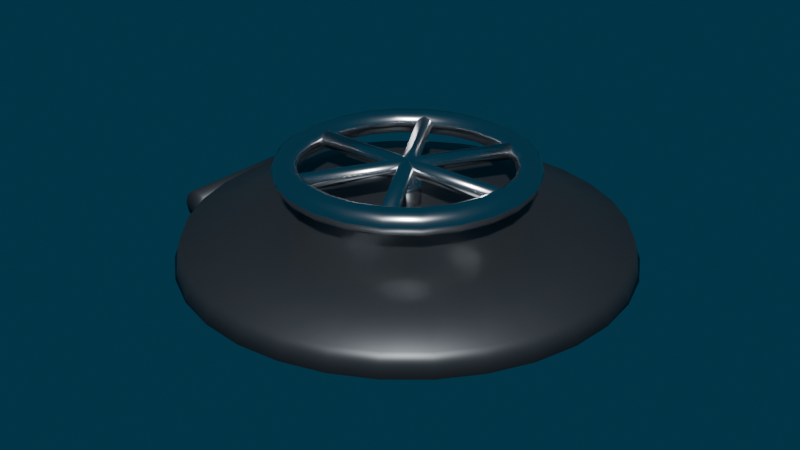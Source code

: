 # Source: SubHatchLid.blend  (saved by Blender 5.2.45; exported with 4.5.12 LTS)
import bpy
from mathutils import Matrix  # noqa: F401  (used for matrix-valued properties, if any)

bpy.ops.wm.read_factory_settings(use_empty=True)
scene = bpy.context.scene
scene.name = 'Scene'

# ---- collections
col_subhatchlid = bpy.data.collections.new('SubHatchLid'); scene.collection.children.link(col_subhatchlid)

# ---- materials (node trees are filled in below, after node groups)
mat_m_sub_metal = bpy.data.materials.new('M_Sub_Metal')
mat_m_sub_metal.diffuse_color = (0.12, 0.13, 0.14, 1.0)
mat_m_sub_chrome = bpy.data.materials.new('M_Sub_Chrome')
mat_m_sub_chrome.diffuse_color = (0.85, 0.85, 0.87, 1.0)

# ---- material node trees
mat_m_sub_metal.use_nodes = True; mat_m_sub_metal.node_tree.nodes.clear()
_N = mat_m_sub_metal.node_tree.nodes; _L = mat_m_sub_metal.node_tree.links
n0 = _N.new('ShaderNodeBsdfPrincipled'); n0.name = 'Principled BSDF'; n0.location = (-200, 100)
n0.inputs[0].default_value = (0.12, 0.13, 0.14, 1.0)
n0.inputs[1].default_value = 0.8
n0.inputs[2].default_value = 0.45
n0.inputs[10].default_value = 0.005
n1 = _N.new('ShaderNodeOutputMaterial'); n1.name = 'Material Output'; n1.location = (200, 100)
_L.new(n0.outputs[0], n1.inputs[0])
n1.is_active_output = True
mat_m_sub_chrome.use_nodes = True; mat_m_sub_chrome.node_tree.nodes.clear()
_N = mat_m_sub_chrome.node_tree.nodes; _L = mat_m_sub_chrome.node_tree.links
n0 = _N.new('ShaderNodeBsdfPrincipled'); n0.name = 'Principled BSDF'; n0.location = (-200, 100)
n0.inputs[0].default_value = (0.85, 0.85, 0.87, 1.0)
n0.inputs[1].default_value = 1.0
n0.inputs[2].default_value = 0.2
n0.inputs[10].default_value = 0.005
n1 = _N.new('ShaderNodeOutputMaterial'); n1.name = 'Material Output'; n1.location = (200, 100)
_L.new(n0.outputs[0], n1.inputs[0])
n1.is_active_output = True

# ---- world
world_world = bpy.data.worlds.new('World'); scene.world = world_world
world_world.use_nodes = True; world_world.node_tree.nodes.clear()
_N = world_world.node_tree.nodes; _L = world_world.node_tree.links
n0 = _N.new('ShaderNodeOutputWorld'); n0.name = 'World Output'; n0.location = (200, 100)
n1 = _N.new('ShaderNodeBackground'); n1.name = 'Background'; n1.location = (-200, 100)
n1.inputs[0].default_value = (0.005, 0.04, 0.07, 1.0)
_L.new(n1.outputs[0], n0.inputs[0])
n0.is_active_output = True
world_world.color = (0.05088, 0.05088, 0.05088)
world_world.sun_shadow_jitter_overblur = 0.0

# ---- meshes
me_hl_lid = bpy.data.meshes.new('HL_Lid')
me_hl_lid.from_pydata([(0.31, 0.0, 0.0), (0.62, 0.0, 0.0), (0.61, 0.0, 0.03), (0.51, 0.0, 0.06), (0.31, 0.0, 0.07), (0.614, 0.06048, 0.0), (0.6042, 0.05853, 0.03), (0.5062, 0.03902, 0.06), (0.5964, 0.1186, 0.0), (0.5872, 0.1148, 0.03), (0.4948, 0.07654, 0.06), (0.5678, 0.1722, 0.0), (0.5594, 0.1667, 0.03), (0.4763, 0.1111, 0.06), (0.5292, 0.2192, 0.0), (0.5221, 0.2121, 0.03), (0.4514, 0.1414, 0.06), (0.4822, 0.2578, 0.0), (0.4767, 0.2494, 0.03), (0.4211, 0.1663, 0.06), (0.4286, 0.2864, 0.0), (0.4248, 0.2772, 0.03), (0.3865, 0.1848, 0.06), (0.3705, 0.304, 0.0), (0.3685, 0.2942, 0.03), (0.349, 0.1962, 0.06), (0.31, 0.31, 0.0), (0.31, 0.3, 0.03), (0.31, 0.2, 0.06), (0.2495, 0.304, 0.0), (0.2515, 0.2942, 0.03), (0.271, 0.1962, 0.06), (0.1914, 0.2864, 0.0), (0.1952, 0.2772, 0.03), (0.2335, 0.1848, 0.06), (0.1378, 0.2578, 0.0), (0.1433, 0.2494, 0.03), (0.1989, 0.1663, 0.06), (0.0908, 0.2192, 0.0), (0.09787, 0.2121, 0.03), (0.1686, 0.1414, 0.06), (0.05224, 0.1722, 0.0), (0.06056, 0.1667, 0.03), (0.1437, 0.1111, 0.06), (0.0236, 0.1186, 0.0), (0.03284, 0.1148, 0.03), (0.1252, 0.07654, 0.06), (0.005957, 0.06048, 0.0), (0.01576, 0.05853, 0.03), (0.1138, 0.03902, 0.06), (0.0, -2.71e-08, 0.0), (0.01, -2.623e-08, 0.03), (0.11, -1.748e-08, 0.06), (0.005957, -0.06048, 0.0), (0.01576, -0.05853, 0.03), (0.1138, -0.03902, 0.06), (0.0236, -0.1186, 0.0), (0.03284, -0.1148, 0.03), (0.1252, -0.07654, 0.06), (0.05224, -0.1722, 0.0), (0.06056, -0.1667, 0.03), (0.1437, -0.1111, 0.06), (0.0908, -0.2192, 0.0), (0.09787, -0.2121, 0.03), (0.1686, -0.1414, 0.06), (0.1378, -0.2578, 0.0), (0.1433, -0.2494, 0.03), (0.1989, -0.1663, 0.06), (0.1914, -0.2864, 0.0), (0.1952, -0.2772, 0.03), (0.2335, -0.1848, 0.06), (0.2495, -0.304, 0.0), (0.2515, -0.2942, 0.03), (0.271, -0.1962, 0.06), (0.31, -0.31, 0.0), (0.31, -0.3, 0.03), (0.31, -0.2, 0.06), (0.3705, -0.304, 0.0), (0.3685, -0.2942, 0.03), (0.349, -0.1962, 0.06), (0.4286, -0.2864, 0.0), (0.4248, -0.2772, 0.03), (0.3865, -0.1848, 0.06), (0.4822, -0.2578, 0.0), (0.4767, -0.2494, 0.03), (0.4211, -0.1663, 0.06), (0.5292, -0.2192, 0.0), (0.5221, -0.2121, 0.03), (0.4514, -0.1414, 0.06), (0.5678, -0.1722, 0.0), (0.5594, -0.1667, 0.03), (0.4763, -0.1111, 0.06), (0.5964, -0.1186, 0.0), (0.5872, -0.1148, 0.03), (0.4948, -0.07654, 0.06), (0.614, -0.06048, 0.0), (0.6042, -0.05853, 0.03), (0.5062, -0.03902, 0.06)], [], [(3, 7, 4), (1, 5, 6, 2), (2, 6, 7, 3), (0, 5, 1), (5, 8, 9, 6), (6, 9, 10, 7), (0, 8, 5), (7, 10, 4), (10, 13, 4), (8, 11, 12, 9), (9, 12, 13, 10), (0, 11, 8), (13, 16, 4), (11, 14, 15, 12), (12, 15, 16, 13), (0, 14, 11), (16, 19, 4), (14, 17, 18, 15), (15, 18, 19, 16), (0, 17, 14), (19, 22, 4), (17, 20, 21, 18), (18, 21, 22, 19), (0, 20, 17), (0, 23, 20), (22, 25, 4), (20, 23, 24, 21), (21, 24, 25, 22), (24, 27, 28, 25), (0, 26, 23), (25, 28, 4), (23, 26, 27, 24), (27, 30, 31, 28), (0, 29, 26), (28, 31, 4), (26, 29, 30, 27), (30, 33, 34, 31), (0, 32, 29), (31, 34, 4), (29, 32, 33, 30), (33, 36, 37, 34), (0, 35, 32), (34, 37, 4), (32, 35, 36, 33), (36, 39, 40, 37), (0, 38, 35), (37, 40, 4), (35, 38, 39, 36), (38, 41, 42, 39), (39, 42, 43, 40), (0, 41, 38), (40, 43, 4), (43, 46, 4), (41, 44, 45, 42), (42, 45, 46, 43), (0, 44, 41), (46, 49, 4), (44, 47, 48, 45), (45, 48, 49, 46), (0, 47, 44), (49, 52, 4), (47, 50, 51, 48), (48, 51, 52, 49), (0, 50, 47), (52, 55, 4), (50, 53, 54, 51), (51, 54, 55, 52), (0, 53, 50), (0, 56, 53), (55, 58, 4), (53, 56, 57, 54), (54, 57, 58, 55), (57, 60, 61, 58), (0, 59, 56), (58, 61, 4), (56, 59, 60, 57), (60, 63, 64, 61), (0, 62, 59), (61, 64, 4), (59, 62, 63, 60), (63, 66, 67, 64), (0, 65, 62), (64, 67, 4), (62, 65, 66, 63), (66, 69, 70, 67), (0, 68, 65), (67, 70, 4), (65, 68, 69, 66), (69, 72, 73, 70), (0, 71, 68), (70, 73, 4), (68, 71, 72, 69), (71, 74, 75, 72), (72, 75, 76, 73), (0, 74, 71), (73, 76, 4), (76, 79, 4), (74, 77, 78, 75), (75, 78, 79, 76), (0, 77, 74), (79, 82, 4), (77, 80, 81, 78), (78, 81, 82, 79), (0, 80, 77), (82, 85, 4), (80, 83, 84, 81), (81, 84, 85, 82), (0, 83, 80), (85, 88, 4), (83, 86, 87, 84), (84, 87, 88, 85), (0, 86, 83), (0, 89, 86), (88, 91, 4), (86, 89, 90, 87), (87, 90, 91, 88), (90, 93, 94, 91), (0, 92, 89), (91, 94, 4), (89, 92, 93, 90), (93, 96, 97, 94), (0, 95, 92), (94, 97, 4), (92, 95, 96, 93), (96, 2, 3, 97), (0, 1, 95), (97, 3, 4), (95, 1, 2, 96)])
me_hl_lid.polygons.foreach_set('use_smooth', [True] * 128)
me_hl_lid.materials.append(mat_m_sub_metal)
me_hl_lid.update()
me_hl_wheel = bpy.data.meshes.new('HL_Wheel')
me_hl_wheel.from_pydata([(0.488, 0.0, 0.12), (0.4827, 0.0, 0.1327), (0.47, 0.0, 0.138), (0.4573, 0.0, 0.1327), (0.452, 0.0, 0.12), (0.4573, 0.0, 0.1073), (0.47, 0.0, 0.102), (0.4768, 0.04471, 0.1327), (0.4645, 0.04141, 0.138), (0.4523, 0.03812, 0.1327), (0.4472, 0.03675, 0.12), (0.4523, 0.03812, 0.1073), (0.4645, 0.04141, 0.102), (0.4768, 0.04471, 0.1073), (0.4819, 0.04607, 0.12), (0.4642, 0.089, 0.12), (0.4596, 0.08636, 0.1327), (0.4486, 0.08, 0.138), (0.4375, 0.07364, 0.1327), (0.433, 0.071, 0.12), (0.4375, 0.07364, 0.1073), (0.4486, 0.08, 0.102), (0.4596, 0.08636, 0.1073), (0.4321, 0.1221, 0.1327), (0.4231, 0.1131, 0.138), (0.4141, 0.1041, 0.1327), (0.4104, 0.1004, 0.12), (0.4141, 0.1041, 0.1073), (0.4231, 0.1131, 0.102), (0.4321, 0.1221, 0.1073), (0.4359, 0.1259, 0.12), (0.3964, 0.1496, 0.1327), (0.39, 0.1386, 0.138), (0.3836, 0.1275, 0.1327), (0.381, 0.123, 0.12), (0.3836, 0.1275, 0.1073), (0.39, 0.1386, 0.102), (0.3964, 0.1496, 0.1073), (0.399, 0.1542, 0.12), (0.3547, 0.1668, 0.1327), (0.3514, 0.1545, 0.138), (0.3481, 0.1423, 0.1327), (0.3468, 0.1372, 0.12), (0.3481, 0.1423, 0.1073), (0.3514, 0.1545, 0.102), (0.3547, 0.1668, 0.1073), (0.3561, 0.1719, 0.12), (0.31, 0.178, 0.12), (0.31, 0.1727, 0.1327), (0.31, 0.16, 0.138), (0.31, 0.1473, 0.1327), (0.31, 0.142, 0.12), (0.31, 0.1473, 0.1073), (0.31, 0.16, 0.102), (0.31, 0.1727, 0.1073), (0.2653, 0.1668, 0.1327), (0.2686, 0.1545, 0.138), (0.2719, 0.1423, 0.1327), (0.2732, 0.1372, 0.12), (0.2719, 0.1423, 0.1073), (0.2686, 0.1545, 0.102), (0.2653, 0.1668, 0.1073), (0.2639, 0.1719, 0.12), (0.2236, 0.1496, 0.1327), (0.23, 0.1386, 0.138), (0.2364, 0.1275, 0.1327), (0.239, 0.123, 0.12), (0.2364, 0.1275, 0.1073), (0.23, 0.1386, 0.102), (0.2236, 0.1496, 0.1073), (0.221, 0.1542, 0.12), (0.1879, 0.1221, 0.1327), (0.1969, 0.1131, 0.138), (0.2059, 0.1041, 0.1327), (0.2096, 0.1004, 0.12), (0.2059, 0.1041, 0.1073), (0.1969, 0.1131, 0.102), (0.1879, 0.1221, 0.1073), (0.1841, 0.1259, 0.12), (0.1604, 0.08636, 0.1327), (0.1714, 0.08, 0.138), (0.1825, 0.07364, 0.1327), (0.187, 0.071, 0.12), (0.1825, 0.07364, 0.1073), (0.1714, 0.08, 0.102), (0.1604, 0.08636, 0.1073), (0.1558, 0.089, 0.12), (0.1381, 0.04607, 0.12), (0.1432, 0.04471, 0.1327), (0.1555, 0.04141, 0.138), (0.1677, 0.03812, 0.1327), (0.1728, 0.03675, 0.12), (0.1677, 0.03812, 0.1073), (0.1555, 0.04141, 0.102), (0.1432, 0.04471, 0.1073), (0.132, -1.556e-08, 0.12), (0.1373, -1.51e-08, 0.1327), (0.15, -1.399e-08, 0.138), (0.1627, -1.287e-08, 0.1327), (0.168, -1.241e-08, 0.12), (0.1627, -1.287e-08, 0.1073), (0.15, -1.399e-08, 0.102), (0.1373, -1.51e-08, 0.1073), (0.1381, -0.04607, 0.12), (0.1432, -0.04471, 0.1327), (0.1555, -0.04141, 0.138), (0.1677, -0.03812, 0.1327), (0.1728, -0.03675, 0.12), (0.1677, -0.03812, 0.1073), (0.1555, -0.04141, 0.102), (0.1432, -0.04471, 0.1073), (0.1558, -0.089, 0.12), (0.1604, -0.08636, 0.1327), (0.1714, -0.08, 0.138), (0.1825, -0.07364, 0.1327), (0.187, -0.071, 0.12), (0.1825, -0.07364, 0.1073), (0.1714, -0.08, 0.102), (0.1604, -0.08636, 0.1073), (0.1879, -0.1221, 0.1327), (0.1969, -0.1131, 0.138), (0.2059, -0.1041, 0.1327), (0.2096, -0.1004, 0.12), (0.2059, -0.1041, 0.1073), (0.1969, -0.1131, 0.102), (0.1879, -0.1221, 0.1073), (0.1841, -0.1259, 0.12), (0.2236, -0.1496, 0.1327), (0.23, -0.1386, 0.138), (0.2364, -0.1275, 0.1327), (0.239, -0.123, 0.12), (0.2364, -0.1275, 0.1073), (0.23, -0.1386, 0.102), (0.2236, -0.1496, 0.1073), (0.221, -0.1542, 0.12), (0.2639, -0.1719, 0.12), (0.2653, -0.1668, 0.1327), (0.2686, -0.1545, 0.138), (0.2719, -0.1423, 0.1327), (0.2732, -0.1372, 0.12), (0.2719, -0.1423, 0.1073), (0.2686, -0.1545, 0.102), (0.2653, -0.1668, 0.1073), (0.31, -0.178, 0.12), (0.31, -0.1727, 0.1327), (0.31, -0.16, 0.138), (0.31, -0.1473, 0.1327), (0.31, -0.142, 0.12), (0.31, -0.1473, 0.1073), (0.31, -0.16, 0.102), (0.31, -0.1727, 0.1073), (0.3547, -0.1668, 0.1327), (0.3514, -0.1545, 0.138), (0.3481, -0.1423, 0.1327), (0.3468, -0.1372, 0.12), (0.3481, -0.1423, 0.1073), (0.3514, -0.1545, 0.102), (0.3547, -0.1668, 0.1073), (0.3561, -0.1719, 0.12), (0.3964, -0.1496, 0.1327), (0.39, -0.1386, 0.138), (0.3836, -0.1275, 0.1327), (0.381, -0.123, 0.12), (0.3836, -0.1275, 0.1073), (0.39, -0.1386, 0.102), (0.3964, -0.1496, 0.1073), (0.399, -0.1542, 0.12), (0.4321, -0.1221, 0.1327), (0.4231, -0.1131, 0.138), (0.4141, -0.1041, 0.1327), (0.4104, -0.1004, 0.12), (0.4141, -0.1041, 0.1073), (0.4231, -0.1131, 0.102), (0.4321, -0.1221, 0.1073), (0.4359, -0.1259, 0.12), (0.4642, -0.089, 0.12), (0.4596, -0.08636, 0.1327), (0.4486, -0.08, 0.138), (0.4375, -0.07364, 0.1327), (0.433, -0.071, 0.12), (0.4375, -0.07364, 0.1073), (0.4486, -0.08, 0.102), (0.4596, -0.08636, 0.1073), (0.4819, -0.04607, 0.12), (0.4768, -0.04471, 0.1327), (0.4645, -0.04141, 0.138), (0.4523, -0.03812, 0.1327), (0.4472, -0.03675, 0.12), (0.4523, -0.03812, 0.1073), (0.4645, -0.04141, 0.102), (0.4768, -0.04471, 0.1073), (0.4827, 3.02e-08, 0.1073)], [], [(5, 11, 12, 6), (3, 9, 10, 4), (1, 7, 8, 2), (6, 12, 13, 191), (4, 10, 11, 5), (2, 8, 9, 3), (0, 14, 7, 1), (191, 13, 14, 0), (12, 21, 22, 13), (10, 19, 20, 11), (8, 17, 18, 9), (14, 15, 16, 7), (13, 22, 15, 14), (11, 20, 21, 12), (9, 18, 19, 10), (7, 16, 17, 8), (17, 24, 25, 18), (15, 30, 23, 16), (22, 29, 30, 15), (20, 27, 28, 21), (18, 25, 26, 19), (16, 23, 24, 17), (21, 28, 29, 22), (19, 26, 27, 20), (29, 37, 38, 30), (27, 35, 36, 28), (25, 33, 34, 26), (23, 31, 32, 24), (28, 36, 37, 29), (26, 34, 35, 27), (24, 32, 33, 25), (30, 38, 31, 23), (31, 39, 40, 32), (36, 44, 45, 37), (34, 42, 43, 35), (32, 40, 41, 33), (38, 46, 39, 31), (37, 45, 46, 38), (35, 43, 44, 36), (33, 41, 42, 34), (44, 53, 54, 45), (42, 51, 52, 43), (40, 49, 50, 41), (46, 47, 48, 39), (45, 54, 47, 46), (43, 52, 53, 44), (41, 50, 51, 42), (39, 48, 49, 40), (47, 62, 55, 48), (54, 61, 62, 47), (52, 59, 60, 53), (50, 57, 58, 51), (48, 55, 56, 49), (53, 60, 61, 54), (51, 58, 59, 52), (49, 56, 57, 50), (59, 67, 68, 60), (57, 65, 66, 58), (55, 63, 64, 56), (60, 68, 69, 61), (58, 66, 67, 59), (56, 64, 65, 57), (62, 70, 63, 55), (61, 69, 70, 62), (68, 76, 77, 69), (66, 74, 75, 67), (64, 72, 73, 65), (70, 78, 71, 63), (69, 77, 78, 70), (67, 75, 76, 68), (65, 73, 74, 66), (63, 71, 72, 64), (74, 82, 83, 75), (72, 80, 81, 73), (78, 86, 79, 71), (77, 85, 86, 78), (75, 83, 84, 76), (73, 81, 82, 74), (71, 79, 80, 72), (76, 84, 85, 77), (85, 94, 87, 86), (83, 92, 93, 84), (81, 90, 91, 82), (79, 88, 89, 80), (84, 93, 94, 85), (82, 91, 92, 83), (80, 89, 90, 81), (86, 87, 88, 79), (90, 98, 99, 91), (88, 96, 97, 89), (93, 101, 102, 94), (91, 99, 100, 92), (89, 97, 98, 90), (87, 95, 96, 88), (94, 102, 95, 87), (92, 100, 101, 93), (101, 109, 110, 102), (99, 107, 108, 100), (97, 105, 106, 98), (95, 103, 104, 96), (102, 110, 103, 95), (100, 108, 109, 101), (98, 106, 107, 99), (96, 104, 105, 97), (105, 113, 114, 106), (103, 111, 112, 104), (110, 118, 111, 103), (108, 116, 117, 109), (106, 114, 115, 107), (104, 112, 113, 105), (109, 117, 118, 110), (107, 115, 116, 108), (118, 125, 126, 111), (116, 123, 124, 117), (114, 121, 122, 115), (112, 119, 120, 113), (117, 124, 125, 118), (115, 122, 123, 116), (113, 120, 121, 114), (111, 126, 119, 112), (119, 127, 128, 120), (124, 132, 133, 125), (122, 130, 131, 123), (120, 128, 129, 121), (126, 134, 127, 119), (125, 133, 134, 126), (123, 131, 132, 124), (121, 129, 130, 122), (132, 141, 142, 133), (130, 139, 140, 131), (128, 137, 138, 129), (134, 135, 136, 127), (133, 142, 135, 134), (131, 140, 141, 132), (129, 138, 139, 130), (127, 136, 137, 128), (135, 143, 144, 136), (142, 150, 143, 135), (140, 148, 149, 141), (138, 146, 147, 139), (136, 144, 145, 137), (141, 149, 150, 142), (139, 147, 148, 140), (137, 145, 146, 138), (148, 155, 156, 149), (146, 153, 154, 147), (144, 151, 152, 145), (149, 156, 157, 150), (147, 154, 155, 148), (145, 152, 153, 146), (143, 158, 151, 144), (150, 157, 158, 143), (156, 164, 165, 157), (154, 162, 163, 155), (152, 160, 161, 153), (158, 166, 159, 151), (157, 165, 166, 158), (155, 163, 164, 156), (153, 161, 162, 154), (151, 159, 160, 152), (162, 170, 171, 163), (160, 168, 169, 161), (166, 174, 167, 159), (165, 173, 174, 166), (163, 171, 172, 164), (161, 169, 170, 162), (159, 167, 168, 160), (164, 172, 173, 165), (173, 182, 175, 174), (171, 180, 181, 172), (169, 178, 179, 170), (167, 176, 177, 168), (172, 181, 182, 173), (170, 179, 180, 171), (168, 177, 178, 169), (174, 175, 176, 167), (178, 186, 187, 179), (176, 184, 185, 177), (181, 189, 190, 182), (179, 187, 188, 180), (177, 185, 186, 178), (175, 183, 184, 176), (182, 190, 183, 175), (180, 188, 189, 181), (189, 6, 191, 190), (187, 4, 5, 188), (185, 2, 3, 186), (183, 0, 1, 184), (190, 191, 0, 183), (188, 5, 6, 189), (186, 3, 4, 187), (184, 1, 2, 185)])
me_hl_wheel.polygons.foreach_set('use_smooth', [True] * 192)
me_hl_wheel.materials.append(mat_m_sub_chrome)
me_hl_wheel.update()
me_hl_spoke_0 = bpy.data.meshes.new('HL_Spoke_0')
me_hl_spoke_0.from_pydata([(0.15, 0.012, 0.12), (0.47, 0.012, 0.12), (0.15, 0.008485, 0.1115), (0.47, 0.008485, 0.1115), (0.15, 0.0, 0.108), (0.47, 0.0, 0.108), (0.15, -0.008485, 0.1115), (0.47, -0.008485, 0.1115), (0.15, -0.012, 0.12), (0.47, -0.012, 0.12), (0.15, -0.008485, 0.1285), (0.47, -0.008485, 0.1285), (0.15, 0.0, 0.132), (0.47, 0.0, 0.132), (0.15, 0.008485, 0.1285), (0.47, 0.008485, 0.1285)], [], [(0, 1, 3, 2), (2, 3, 5, 4), (4, 5, 7, 6), (6, 7, 9, 8), (8, 9, 11, 10), (10, 11, 13, 12), (3, 1, 15, 13, 11, 9, 7, 5), (12, 13, 15, 14), (14, 15, 1, 0), (0, 2, 4, 6, 8, 10, 12, 14)])
me_hl_spoke_0.polygons.foreach_set('use_smooth', [True] * 10)
me_hl_spoke_0.materials.append(mat_m_sub_chrome)
me_hl_spoke_0.update()
me_hl_spoke_1 = bpy.data.meshes.new('HL_Spoke_1')
me_hl_spoke_1.from_pydata([(0.2196, -0.1326, 0.12), (0.3796, 0.1446, 0.12), (0.2227, -0.1343, 0.1115), (0.3827, 0.1428, 0.1115), (0.23, -0.1386, 0.108), (0.39, 0.1386, 0.108), (0.2373, -0.1428, 0.1115), (0.3973, 0.1343, 0.1115), (0.2404, -0.1446, 0.12), (0.4004, 0.1326, 0.12), (0.2373, -0.1428, 0.1285), (0.3973, 0.1343, 0.1285), (0.23, -0.1386, 0.132), (0.39, 0.1386, 0.132), (0.2227, -0.1343, 0.1285), (0.3827, 0.1428, 0.1285)], [], [(0, 1, 3, 2), (2, 3, 5, 4), (4, 5, 7, 6), (6, 7, 9, 8), (8, 9, 11, 10), (10, 11, 13, 12), (3, 1, 15, 13, 11, 9, 7, 5), (12, 13, 15, 14), (14, 15, 1, 0), (0, 2, 4, 6, 8, 10, 12, 14)])
me_hl_spoke_1.polygons.foreach_set('use_smooth', [True] * 10)
me_hl_spoke_1.materials.append(mat_m_sub_chrome)
me_hl_spoke_1.update()
me_hl_spoke_2 = bpy.data.meshes.new('HL_Spoke_2')
me_hl_spoke_2.from_pydata([(0.3796, -0.1446, 0.12), (0.2196, 0.1326, 0.12), (0.3827, -0.1428, 0.1115), (0.2227, 0.1343, 0.1115), (0.39, -0.1386, 0.108), (0.23, 0.1386, 0.108), (0.3973, -0.1343, 0.1115), (0.2373, 0.1428, 0.1115), (0.4004, -0.1326, 0.12), (0.2404, 0.1446, 0.12), (0.3973, -0.1343, 0.1285), (0.2373, 0.1428, 0.1285), (0.39, -0.1386, 0.132), (0.23, 0.1386, 0.132), (0.3827, -0.1428, 0.1285), (0.2227, 0.1343, 0.1285)], [], [(0, 1, 3, 2), (2, 3, 5, 4), (4, 5, 7, 6), (6, 7, 9, 8), (8, 9, 11, 10), (10, 11, 13, 12), (3, 1, 15, 13, 11, 9, 7, 5), (12, 13, 15, 14), (14, 15, 1, 0), (0, 2, 4, 6, 8, 10, 12, 14)])
me_hl_spoke_2.polygons.foreach_set('use_smooth', [True] * 10)
me_hl_spoke_2.materials.append(mat_m_sub_chrome)
me_hl_spoke_2.update()
me_hl_stem = bpy.data.meshes.new('HL_Stem')
me_hl_stem.from_pydata([(0.31, 0.02, 0.06), (0.31, 0.02, 0.12), (0.3218, 0.01618, 0.06), (0.3218, 0.01618, 0.12), (0.329, 0.00618, 0.06), (0.329, 0.00618, 0.12), (0.329, -0.00618, 0.06), (0.329, -0.00618, 0.12), (0.3218, -0.01618, 0.06), (0.3218, -0.01618, 0.12), (0.31, -0.02, 0.06), (0.31, -0.02, 0.12), (0.2982, -0.01618, 0.06), (0.2982, -0.01618, 0.12), (0.291, -0.00618, 0.06), (0.291, -0.00618, 0.12), (0.291, 0.00618, 0.06), (0.291, 0.00618, 0.12), (0.2982, 0.01618, 0.06), (0.2982, 0.01618, 0.12)], [], [(0, 1, 3, 2), (2, 3, 5, 4), (4, 5, 7, 6), (6, 7, 9, 8), (8, 9, 11, 10), (10, 11, 13, 12), (12, 13, 15, 14), (14, 15, 17, 16), (3, 1, 19, 17, 15, 13, 11, 9, 7, 5), (16, 17, 19, 18), (18, 19, 1, 0), (0, 2, 4, 6, 8, 10, 12, 14, 16, 18)])
me_hl_stem.polygons.foreach_set('use_smooth', [True] * 12)
me_hl_stem.materials.append(mat_m_sub_chrome)
me_hl_stem.update()
me_hl_innerhandle = bpy.data.meshes.new('HL_InnerHandle')
me_hl_innerhandle.from_pydata([(0.232, -0.08, 0.0), (0.2285, -0.08805, 0.002683), (0.22, -0.09138, 0.003795), (0.2115, -0.08805, 0.002683), (0.208, -0.08, 4.647e-19), (0.2115, -0.07195, -0.002683), (0.22, -0.06862, -0.003795), (0.2285, -0.07195, -0.002683), (0.232, -0.08593, -0.01778), (0.2285, -0.0941, -0.01548), (0.22, -0.09748, -0.01453), (0.2115, -0.0941, -0.01548), (0.208, -0.08593, -0.01778), (0.2115, -0.07776, -0.02007), (0.22, -0.07437, -0.02102), (0.2285, -0.07776, -0.02007), (0.232, -0.09185, -0.04222), (0.2285, -0.1003, -0.0434), (0.22, -0.1037, -0.04389), (0.2115, -0.1003, -0.0434), (0.208, -0.09185, -0.04222), (0.2115, -0.08345, -0.04104), (0.22, -0.07997, -0.04055), (0.2285, -0.08345, -0.04104), (0.232, -0.08, -0.06), (0.2285, -0.08324, -0.06784), (0.22, -0.08458, -0.07109), (0.2115, -0.08324, -0.06784), (0.208, -0.08, -0.06), (0.2115, -0.07676, -0.05216), (0.22, -0.07542, -0.04891), (0.2285, -0.07676, -0.05216), (0.232, -0.03259, -0.06667), (0.2285, -0.03309, -0.07514), (0.22, -0.0333, -0.07865), (0.2115, -0.03309, -0.07514), (0.208, -0.03259, -0.06667), (0.2115, -0.03209, -0.0582), (0.22, -0.03188, -0.05469), (0.2285, -0.03209, -0.0582), (0.232, 0.03259, -0.06667), (0.2285, 0.03309, -0.07514), (0.22, 0.0333, -0.07865), (0.2115, 0.03309, -0.07514), (0.208, 0.03259, -0.06667), (0.2115, 0.03209, -0.0582), (0.22, 0.03188, -0.05469), (0.2285, 0.03209, -0.0582), (0.232, 0.08, -0.06), (0.2285, 0.08324, -0.06784), (0.22, 0.08458, -0.07109), (0.2115, 0.08324, -0.06784), (0.208, 0.08, -0.06), (0.2115, 0.07676, -0.05216), (0.22, 0.07542, -0.04891), (0.2285, 0.07676, -0.05216), (0.232, 0.09185, -0.04222), (0.2285, 0.1003, -0.0434), (0.22, 0.1037, -0.04389), (0.2115, 0.1003, -0.0434), (0.208, 0.09185, -0.04222), (0.2115, 0.08345, -0.04104), (0.22, 0.07997, -0.04055), (0.2285, 0.08345, -0.04104), (0.232, 0.08593, -0.01778), (0.2285, 0.0941, -0.01548), (0.22, 0.09748, -0.01453), (0.2115, 0.0941, -0.01548), (0.208, 0.08593, -0.01778), (0.2115, 0.07776, -0.02007), (0.22, 0.07437, -0.02102), (0.2285, 0.07776, -0.02007), (0.232, 0.08, 0.0), (0.2285, 0.08805, 0.002683), (0.22, 0.09138, 0.003795), (0.2115, 0.08805, 0.002683), (0.208, 0.08, 4.647e-19), (0.2115, 0.07195, -0.002683), (0.22, 0.06862, -0.003795), (0.2285, 0.07195, -0.002683)], [], [(0, 1, 9, 8), (1, 2, 10, 9), (2, 3, 11, 10), (3, 4, 12, 11), (4, 5, 13, 12), (5, 6, 14, 13), (6, 7, 15, 14), (7, 0, 8, 15), (8, 9, 17, 16), (9, 10, 18, 17), (10, 11, 19, 18), (11, 12, 20, 19), (12, 13, 21, 20), (13, 14, 22, 21), (14, 15, 23, 22), (15, 8, 16, 23), (16, 17, 25, 24), (17, 18, 26, 25), (18, 19, 27, 26), (19, 20, 28, 27), (20, 21, 29, 28), (21, 22, 30, 29), (22, 23, 31, 30), (23, 16, 24, 31), (24, 25, 33, 32), (25, 26, 34, 33), (26, 27, 35, 34), (27, 28, 36, 35), (28, 29, 37, 36), (29, 30, 38, 37), (30, 31, 39, 38), (31, 24, 32, 39), (32, 33, 41, 40), (33, 34, 42, 41), (34, 35, 43, 42), (35, 36, 44, 43), (36, 37, 45, 44), (37, 38, 46, 45), (38, 39, 47, 46), (39, 32, 40, 47), (40, 41, 49, 48), (41, 42, 50, 49), (42, 43, 51, 50), (43, 44, 52, 51), (44, 45, 53, 52), (45, 46, 54, 53), (46, 47, 55, 54), (47, 40, 48, 55), (48, 49, 57, 56), (49, 50, 58, 57), (50, 51, 59, 58), (51, 52, 60, 59), (52, 53, 61, 60), (53, 54, 62, 61), (54, 55, 63, 62), (55, 48, 56, 63), (56, 57, 65, 64), (57, 58, 66, 65), (58, 59, 67, 66), (59, 60, 68, 67), (60, 61, 69, 68), (61, 62, 70, 69), (62, 63, 71, 70), (63, 56, 64, 71), (64, 65, 73, 72), (65, 66, 74, 73), (66, 67, 75, 74), (67, 68, 76, 75), (68, 69, 77, 76), (69, 70, 78, 77), (70, 71, 79, 78), (71, 64, 72, 79), (0, 7, 6, 5, 4, 3, 2, 1), (79, 72, 73, 74, 75, 76, 77, 78)])
me_hl_innerhandle.polygons.foreach_set('use_smooth', [True] * 74)
me_hl_innerhandle.materials.append(mat_m_sub_chrome)
me_hl_innerhandle.update()
me_hl_hinge = bpy.data.meshes.new('HL_Hinge')
me_hl_hinge.from_pydata([(0.0, 0.1, 0.025), (0.0, -0.1, 0.025), (0.0125, 0.1, 0.02165), (0.0125, -0.1, 0.02165), (0.02165, 0.1, 0.0125), (0.02165, -0.1, 0.0125), (0.025, 0.1, -7.55e-09), (0.025, -0.1, 7.55e-09), (0.02165, 0.1, -0.0125), (0.02165, -0.1, -0.0125), (0.0125, 0.1, -0.02165), (0.0125, -0.1, -0.02165), (0.0, 0.1, -0.025), (0.0, -0.1, -0.025), (-0.0125, 0.1, -0.02165), (-0.0125, -0.1, -0.02165), (-0.02165, 0.1, -0.0125), (-0.02165, -0.1, -0.0125), (-0.025, 0.1, -7.55e-09), (-0.025, -0.1, 7.55e-09), (-0.02165, 0.1, 0.0125), (-0.02165, -0.1, 0.0125), (-0.0125, 0.1, 0.02165), (-0.0125, -0.1, 0.02165)], [], [(0, 1, 3, 2), (2, 3, 5, 4), (4, 5, 7, 6), (6, 7, 9, 8), (8, 9, 11, 10), (10, 11, 13, 12), (12, 13, 15, 14), (14, 15, 17, 16), (16, 17, 19, 18), (18, 19, 21, 20), (3, 1, 23, 21, 19, 17, 15, 13, 11, 9, 7, 5), (20, 21, 23, 22), (22, 23, 1, 0), (0, 2, 4, 6, 8, 10, 12, 14, 16, 18, 20, 22)])
me_hl_hinge.polygons.foreach_set('use_smooth', [True] * 14)
me_hl_hinge.materials.append(mat_m_sub_metal)
me_hl_hinge.update()

# ---- objects
ob_hl_lid = bpy.data.objects.new('HL_Lid', me_hl_lid)
ob_hl_wheel = bpy.data.objects.new('HL_Wheel', me_hl_wheel)
ob_hl_spoke_0 = bpy.data.objects.new('HL_Spoke_0', me_hl_spoke_0)
ob_hl_spoke_1 = bpy.data.objects.new('HL_Spoke_1', me_hl_spoke_1)
ob_hl_spoke_2 = bpy.data.objects.new('HL_Spoke_2', me_hl_spoke_2)
ob_hl_stem = bpy.data.objects.new('HL_Stem', me_hl_stem)
ob_hl_innerhandle = bpy.data.objects.new('HL_InnerHandle', me_hl_innerhandle)
ob_hl_hinge = bpy.data.objects.new('HL_Hinge', me_hl_hinge)
ob_subhatchlid = bpy.data.objects.new('SubHatchLid', None)

# ---- transforms, parenting, visibility, modifiers, constraints
ob_hl_lid.parent = ob_subhatchlid
ob_hl_lid.location = (0.0, 0.0, 0.0)
ob_hl_wheel.parent = ob_subhatchlid
ob_hl_wheel.location = (0.0, 0.0, 0.0)
ob_hl_spoke_0.parent = ob_subhatchlid
ob_hl_spoke_0.location = (0.0, 0.0, 0.0)
ob_hl_spoke_1.parent = ob_subhatchlid
ob_hl_spoke_1.location = (0.0, 0.0, 0.0)
ob_hl_spoke_2.parent = ob_subhatchlid
ob_hl_spoke_2.location = (0.0, 0.0, 0.0)
ob_hl_stem.parent = ob_subhatchlid
ob_hl_stem.location = (0.0, 0.0, 0.0)
ob_hl_innerhandle.parent = ob_subhatchlid
ob_hl_innerhandle.location = (0.0, 0.0, 0.0)
ob_hl_hinge.parent = ob_subhatchlid
ob_hl_hinge.location = (0.0, 0.0, 0.0)
ob_subhatchlid.location = (0.0, 0.0, 0.0)

# ---- collection membership
col_subhatchlid.objects.link(ob_hl_lid)
col_subhatchlid.objects.link(ob_hl_wheel)
col_subhatchlid.objects.link(ob_hl_spoke_0)
col_subhatchlid.objects.link(ob_hl_spoke_1)
col_subhatchlid.objects.link(ob_hl_spoke_2)
col_subhatchlid.objects.link(ob_hl_stem)
col_subhatchlid.objects.link(ob_hl_innerhandle)
col_subhatchlid.objects.link(ob_hl_hinge)
col_subhatchlid.objects.link(ob_subhatchlid)

# ---- scene / render settings (as saved in the file)
scene.frame_start = 1; scene.frame_end = 250; scene.frame_set(66)
scene.render.engine = 'BLENDER_EEVEE_NEXT'
scene.render.resolution_x = 1280
scene.render.resolution_y = 720
scene.render.bake_bias = 0.0
scene.render.bake_samples = 0
scene.render.compositor_device = 'GPU'
scene.eevee.volumetric_end = 6.0
scene.eevee.volumetric_tile_size = '4'
scene.eevee.volumetric_samples = 96
scene.eevee.use_volumetric_shadows = True
scene.eevee.use_volume_custom_range = False
scene.eevee.fast_gi_thickness_near = 0.1
scene.eevee.fast_gi_thickness_far = 0.0
scene.eevee.ray_tracing_options.screen_trace_thickness = 0.1
bpy.context.view_layer.update()

# ---- added for rendering (the .blend has no active camera and no usable light): camera, sun
cam_auto = bpy.data.cameras.new('AutoCamera')
cam_auto.lens = 50.0
cam_auto.sensor_width = 36.0
cam_auto.clip_end = 1000.0
ob_auto_camera = bpy.data.objects.new('AutoCamera', cam_auto)
scene.collection.objects.link(ob_auto_camera)
ob_auto_camera.location = (1.14919, -1.02203, 0.711029)
ob_auto_camera.rotation_euler = (1.09748, -7.21219e-08, 0.694738)
scene.camera = ob_auto_camera
light_auto_sun = bpy.data.lights.new('AutoSun', 'SUN')
light_auto_sun.energy = 3.0
light_auto_sun.angle = 0.0523599
ob_auto_sun = bpy.data.objects.new('AutoSun', light_auto_sun)
scene.collection.objects.link(ob_auto_sun)
ob_auto_sun.rotation_euler = (0.872665, 0.174533, 0.523599)
bpy.context.view_layer.update()
